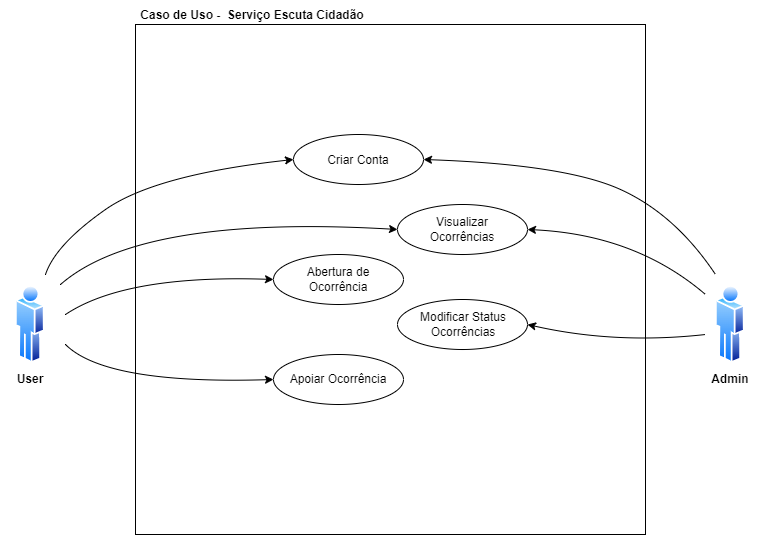

The diagram above was exported from draw.io. Its source (the exported page's mxGraphModel, read from the mxfile embedded in the PNG):
<mxGraphModel dx="1394" dy="766" grid="1" gridSize="10" guides="1" tooltips="1" connect="1" arrows="1" fold="1" page="1" pageScale="1" pageWidth="827" pageHeight="1169" math="0" shadow="0">
  <root>
    <mxCell id="0" />
    <mxCell id="1" parent="0" />
    <mxCell id="3hSy0_lK7gQGiFnevpj3-1" value="" style="aspect=fixed;perimeter=ellipsePerimeter;html=1;align=center;shadow=0;dashed=0;spacingTop=3;image;image=img/lib/active_directory/user.svg;" vertex="1" parent="1">
      <mxGeometry x="50" y="400" width="29.6" height="80" as="geometry" />
    </mxCell>
    <mxCell id="3hSy0_lK7gQGiFnevpj3-3" value="" style="whiteSpace=wrap;html=1;aspect=fixed;fillColor=none;" vertex="1" parent="1">
      <mxGeometry x="170" y="140" width="510" height="510" as="geometry" />
    </mxCell>
    <mxCell id="3hSy0_lK7gQGiFnevpj3-4" value="" style="ellipse;whiteSpace=wrap;html=1;" vertex="1" parent="1">
      <mxGeometry x="328" y="250" width="130" height="50" as="geometry" />
    </mxCell>
    <mxCell id="3hSy0_lK7gQGiFnevpj3-5" value="" style="aspect=fixed;perimeter=ellipsePerimeter;html=1;align=center;shadow=0;dashed=0;spacingTop=3;image;image=img/lib/active_directory/user.svg;imageBorder=none;imageBackground=none;fillStyle=solid;" vertex="1" parent="1">
      <mxGeometry x="750" y="400" width="29.6" height="80" as="geometry" />
    </mxCell>
    <mxCell id="3hSy0_lK7gQGiFnevpj3-7" value="Criar Conta" style="text;html=1;strokeColor=none;fillColor=none;align=center;verticalAlign=middle;whiteSpace=wrap;rounded=0;" vertex="1" parent="1">
      <mxGeometry x="333" y="261" width="120" height="30" as="geometry" />
    </mxCell>
    <mxCell id="3hSy0_lK7gQGiFnevpj3-8" value="User" style="text;html=1;strokeColor=none;fillColor=none;align=center;verticalAlign=middle;whiteSpace=wrap;rounded=0;fontStyle=1" vertex="1" parent="1">
      <mxGeometry x="35" y="480" width="60" height="30" as="geometry" />
    </mxCell>
    <mxCell id="3hSy0_lK7gQGiFnevpj3-9" value="Admin" style="text;html=1;strokeColor=none;fillColor=none;align=center;verticalAlign=middle;whiteSpace=wrap;rounded=0;fontStyle=1" vertex="1" parent="1">
      <mxGeometry x="734.8" y="480" width="60" height="30" as="geometry" />
    </mxCell>
    <mxCell id="3hSy0_lK7gQGiFnevpj3-10" value="" style="ellipse;whiteSpace=wrap;html=1;" vertex="1" parent="1">
      <mxGeometry x="308" y="370" width="130" height="50" as="geometry" />
    </mxCell>
    <mxCell id="3hSy0_lK7gQGiFnevpj3-11" value="" style="ellipse;whiteSpace=wrap;html=1;" vertex="1" parent="1">
      <mxGeometry x="308" y="470" width="130" height="50" as="geometry" />
    </mxCell>
    <mxCell id="3hSy0_lK7gQGiFnevpj3-12" value="" style="ellipse;whiteSpace=wrap;html=1;" vertex="1" parent="1">
      <mxGeometry x="432" y="320" width="130" height="50" as="geometry" />
    </mxCell>
    <mxCell id="3hSy0_lK7gQGiFnevpj3-13" value="" style="ellipse;whiteSpace=wrap;html=1;" vertex="1" parent="1">
      <mxGeometry x="432" y="415" width="130" height="50" as="geometry" />
    </mxCell>
    <mxCell id="3hSy0_lK7gQGiFnevpj3-14" value="Abertura de Ocorrência" style="text;html=1;strokeColor=none;fillColor=none;align=center;verticalAlign=middle;whiteSpace=wrap;rounded=0;" vertex="1" parent="1">
      <mxGeometry x="328" y="380" width="90" height="30" as="geometry" />
    </mxCell>
    <mxCell id="3hSy0_lK7gQGiFnevpj3-15" value="Apoiar Ocorrência" style="text;html=1;strokeColor=none;fillColor=none;align=center;verticalAlign=middle;whiteSpace=wrap;rounded=0;" vertex="1" parent="1">
      <mxGeometry x="323" y="480" width="100" height="30" as="geometry" />
    </mxCell>
    <mxCell id="3hSy0_lK7gQGiFnevpj3-16" value="Visualizar Ocorrências" style="text;html=1;strokeColor=none;fillColor=none;align=center;verticalAlign=middle;whiteSpace=wrap;rounded=0;" vertex="1" parent="1">
      <mxGeometry x="452" y="330" width="90" height="30" as="geometry" />
    </mxCell>
    <mxCell id="3hSy0_lK7gQGiFnevpj3-17" value="Modificar Status Ocorrências" style="text;html=1;strokeColor=none;fillColor=none;align=center;verticalAlign=middle;whiteSpace=wrap;rounded=0;" vertex="1" parent="1">
      <mxGeometry x="446" y="425" width="104" height="30" as="geometry" />
    </mxCell>
    <mxCell id="3hSy0_lK7gQGiFnevpj3-20" value="" style="curved=1;endArrow=classic;html=1;rounded=0;entryX=0;entryY=0.5;entryDx=0;entryDy=0;" edge="1" parent="1" target="3hSy0_lK7gQGiFnevpj3-4">
      <mxGeometry width="50" height="50" relative="1" as="geometry">
        <mxPoint x="80" y="390" as="sourcePoint" />
        <mxPoint x="300" y="280" as="targetPoint" />
        <Array as="points">
          <mxPoint x="90" y="360" />
          <mxPoint x="190" y="290" />
        </Array>
      </mxGeometry>
    </mxCell>
    <mxCell id="3hSy0_lK7gQGiFnevpj3-22" value="" style="curved=1;endArrow=classic;html=1;rounded=0;entryX=0;entryY=0.5;entryDx=0;entryDy=0;" edge="1" parent="1" target="3hSy0_lK7gQGiFnevpj3-12">
      <mxGeometry width="50" height="50" relative="1" as="geometry">
        <mxPoint x="95" y="400" as="sourcePoint" />
        <mxPoint x="455" y="350" as="targetPoint" />
        <Array as="points">
          <mxPoint x="175" y="330" />
        </Array>
      </mxGeometry>
    </mxCell>
    <mxCell id="3hSy0_lK7gQGiFnevpj3-23" value="" style="curved=1;endArrow=classic;html=1;rounded=0;entryX=0;entryY=0.5;entryDx=0;entryDy=0;" edge="1" parent="1" target="3hSy0_lK7gQGiFnevpj3-10">
      <mxGeometry width="50" height="50" relative="1" as="geometry">
        <mxPoint x="100" y="430" as="sourcePoint" />
        <mxPoint x="270" y="410" as="targetPoint" />
        <Array as="points">
          <mxPoint x="160" y="390" />
        </Array>
      </mxGeometry>
    </mxCell>
    <mxCell id="3hSy0_lK7gQGiFnevpj3-24" value="" style="curved=1;endArrow=classic;html=1;rounded=0;entryX=0;entryY=0.5;entryDx=0;entryDy=0;" edge="1" parent="1" target="3hSy0_lK7gQGiFnevpj3-11">
      <mxGeometry width="50" height="50" relative="1" as="geometry">
        <mxPoint x="100" y="460" as="sourcePoint" />
        <mxPoint x="220" y="510" as="targetPoint" />
        <Array as="points">
          <mxPoint x="140" y="500" />
        </Array>
      </mxGeometry>
    </mxCell>
    <mxCell id="3hSy0_lK7gQGiFnevpj3-25" value="" style="curved=1;endArrow=classic;html=1;rounded=0;entryX=1;entryY=0.5;entryDx=0;entryDy=0;" edge="1" parent="1" target="3hSy0_lK7gQGiFnevpj3-12">
      <mxGeometry width="50" height="50" relative="1" as="geometry">
        <mxPoint x="740" y="410" as="sourcePoint" />
        <mxPoint x="610" y="360" as="targetPoint" />
        <Array as="points">
          <mxPoint x="670" y="350" />
        </Array>
      </mxGeometry>
    </mxCell>
    <mxCell id="3hSy0_lK7gQGiFnevpj3-26" value="" style="curved=1;endArrow=classic;html=1;rounded=0;entryX=1;entryY=0.5;entryDx=0;entryDy=0;" edge="1" parent="1" target="3hSy0_lK7gQGiFnevpj3-13">
      <mxGeometry width="50" height="50" relative="1" as="geometry">
        <mxPoint x="740" y="450" as="sourcePoint" />
        <mxPoint x="610" y="460" as="targetPoint" />
        <Array as="points">
          <mxPoint x="650" y="460" />
        </Array>
      </mxGeometry>
    </mxCell>
    <mxCell id="3hSy0_lK7gQGiFnevpj3-27" value="Caso de Uso -&amp;nbsp; Serviço Escuta Cidadão" style="text;html=1;strokeColor=none;fillColor=none;align=center;verticalAlign=middle;whiteSpace=wrap;rounded=0;fontStyle=1" vertex="1" parent="1">
      <mxGeometry x="162" y="116" width="250" height="30" as="geometry" />
    </mxCell>
    <mxCell id="3hSy0_lK7gQGiFnevpj3-29" value="" style="curved=1;endArrow=classic;html=1;rounded=0;entryX=1;entryY=0.5;entryDx=0;entryDy=0;" edge="1" parent="1" target="3hSy0_lK7gQGiFnevpj3-4">
      <mxGeometry width="50" height="50" relative="1" as="geometry">
        <mxPoint x="750" y="390" as="sourcePoint" />
        <mxPoint x="460" y="280" as="targetPoint" />
        <Array as="points">
          <mxPoint x="710" y="330" />
          <mxPoint x="600" y="280" />
        </Array>
      </mxGeometry>
    </mxCell>
  </root>
</mxGraphModel>